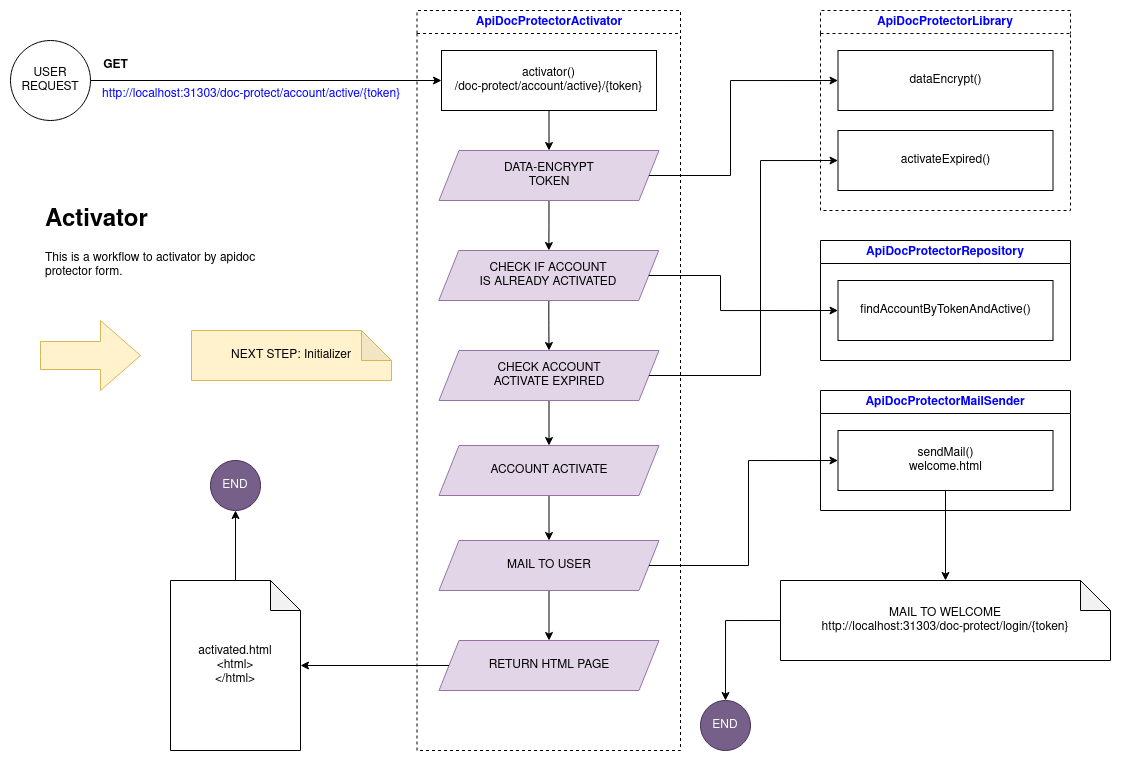

The diagram above was exported from draw.io. Its source (the exported page's mxGraphModel, read from the mxfile embedded in the PNG):
<mxGraphModel dx="2841" dy="941" grid="1" gridSize="10" guides="1" tooltips="1" connect="1" arrows="1" fold="1" page="1" pageScale="1" pageWidth="827" pageHeight="1169" math="0" shadow="0">
  <root>
    <mxCell id="0" />
    <mxCell id="1" parent="0" />
    <mxCell id="2" style="edgeStyle=orthogonalEdgeStyle;rounded=0;orthogonalLoop=1;jettySize=auto;html=1;fontColor=#000000;" edge="1" source="3" target="7" parent="1">
      <mxGeometry relative="1" as="geometry" />
    </mxCell>
    <mxCell id="3" value="&lt;div&gt;USER&lt;/div&gt;&lt;div&gt;REQUEST&lt;br&gt;&lt;/div&gt;" style="ellipse;whiteSpace=wrap;html=1;aspect=fixed;" vertex="1" parent="1">
      <mxGeometry x="-141" y="270" width="80" height="80" as="geometry" />
    </mxCell>
    <mxCell id="4" value="http://localhost:31303/doc-protect/account/active/{token}" style="text;whiteSpace=wrap;html=1;fontColor=#0000FF;" vertex="1" parent="1">
      <mxGeometry x="-51" y="310" width="310" height="20" as="geometry" />
    </mxCell>
    <mxCell id="5" value="ApiDocProtectorActivator" style="swimlane;whiteSpace=wrap;html=1;fontColor=#0000FF;dashed=1;" vertex="1" parent="1">
      <mxGeometry x="265.5" y="240" width="263.5" height="740" as="geometry" />
    </mxCell>
    <mxCell id="6" style="edgeStyle=orthogonalEdgeStyle;rounded=0;orthogonalLoop=1;jettySize=auto;html=1;" edge="1" parent="5" source="7" target="16">
      <mxGeometry relative="1" as="geometry" />
    </mxCell>
    <mxCell id="7" value="&lt;div&gt;activator()&lt;/div&gt;/doc-protect/account/active}/{token}" style="whiteSpace=wrap;html=1;" vertex="1" parent="5">
      <mxGeometry x="24.5" y="40" width="215" height="60" as="geometry" />
    </mxCell>
    <mxCell id="8" value="RETURN HTML PAGE" style="shape=parallelogram;perimeter=parallelogramPerimeter;whiteSpace=wrap;html=1;fixedSize=1;fillColor=#e1d5e7;strokeColor=#9673a6;" vertex="1" parent="5">
      <mxGeometry x="22" y="630" width="220" height="50" as="geometry" />
    </mxCell>
    <mxCell id="9" style="edgeStyle=orthogonalEdgeStyle;rounded=0;orthogonalLoop=1;jettySize=auto;html=1;" edge="1" parent="5" source="10" target="12">
      <mxGeometry relative="1" as="geometry" />
    </mxCell>
    <mxCell id="10" value="&lt;div&gt;CHECK ACCOUNT &lt;br&gt;&lt;/div&gt;&lt;div&gt;ACTIVATE EXPIRED &lt;br&gt;&lt;/div&gt;" style="shape=parallelogram;perimeter=parallelogramPerimeter;whiteSpace=wrap;html=1;fixedSize=1;fillColor=#e1d5e7;strokeColor=#9673a6;" vertex="1" parent="5">
      <mxGeometry x="22" y="340" width="220" height="50" as="geometry" />
    </mxCell>
    <mxCell id="11" style="edgeStyle=orthogonalEdgeStyle;rounded=0;orthogonalLoop=1;jettySize=auto;html=1;" edge="1" parent="5" source="12" target="14">
      <mxGeometry relative="1" as="geometry" />
    </mxCell>
    <mxCell id="12" value="ACCOUNT ACTIVATE" style="shape=parallelogram;perimeter=parallelogramPerimeter;whiteSpace=wrap;html=1;fixedSize=1;fillColor=#e1d5e7;strokeColor=#9673a6;" vertex="1" parent="5">
      <mxGeometry x="22" y="435" width="220" height="50" as="geometry" />
    </mxCell>
    <mxCell id="13" style="edgeStyle=orthogonalEdgeStyle;rounded=0;orthogonalLoop=1;jettySize=auto;html=1;" edge="1" parent="5" source="14" target="8">
      <mxGeometry relative="1" as="geometry" />
    </mxCell>
    <mxCell id="14" value="MAIL TO USER" style="shape=parallelogram;perimeter=parallelogramPerimeter;whiteSpace=wrap;html=1;fixedSize=1;fillColor=#e1d5e7;strokeColor=#9673a6;" vertex="1" parent="5">
      <mxGeometry x="22" y="530" width="220" height="50" as="geometry" />
    </mxCell>
    <mxCell id="15" style="edgeStyle=orthogonalEdgeStyle;rounded=0;orthogonalLoop=1;jettySize=auto;html=1;" edge="1" parent="5" source="16" target="18">
      <mxGeometry relative="1" as="geometry" />
    </mxCell>
    <mxCell id="16" value="&lt;div&gt;DATA-ENCRYPT&lt;/div&gt;&lt;div&gt;TOKEN&lt;br&gt;&lt;/div&gt;" style="shape=parallelogram;perimeter=parallelogramPerimeter;whiteSpace=wrap;html=1;fixedSize=1;fillColor=#e1d5e7;strokeColor=#9673a6;" vertex="1" parent="5">
      <mxGeometry x="22" y="140" width="220" height="50" as="geometry" />
    </mxCell>
    <mxCell id="17" style="edgeStyle=orthogonalEdgeStyle;rounded=0;orthogonalLoop=1;jettySize=auto;html=1;entryX=0.5;entryY=0;entryDx=0;entryDy=0;" edge="1" parent="5" source="18" target="10">
      <mxGeometry relative="1" as="geometry" />
    </mxCell>
    <mxCell id="18" value="&lt;div&gt;CHECK IF ACCOUNT &lt;br&gt;&lt;/div&gt;&lt;div&gt;IS ALREADY ACTIVATED&lt;br&gt;&lt;/div&gt;" style="shape=parallelogram;perimeter=parallelogramPerimeter;whiteSpace=wrap;html=1;fixedSize=1;fillColor=#e1d5e7;strokeColor=#9673a6;" vertex="1" parent="5">
      <mxGeometry x="21.75" y="240" width="220" height="50" as="geometry" />
    </mxCell>
    <mxCell id="19" value="ApiDocProtectorMailSender" style="swimlane;whiteSpace=wrap;html=1;fontColor=#0000FF;" vertex="1" parent="1">
      <mxGeometry x="669" y="620" width="250" height="120" as="geometry" />
    </mxCell>
    <mxCell id="20" value="&lt;div&gt;sendMail()&lt;/div&gt;&lt;div&gt;welcome.html&lt;br&gt;&lt;/div&gt;" style="whiteSpace=wrap;html=1;" vertex="1" parent="19">
      <mxGeometry x="17.5" y="40" width="215" height="60" as="geometry" />
    </mxCell>
    <mxCell id="21" style="edgeStyle=orthogonalEdgeStyle;rounded=0;orthogonalLoop=1;jettySize=auto;html=1;fontColor=#000000;exitX=0;exitY=0.5;exitDx=0;exitDy=0;exitPerimeter=0;" edge="1" source="22" target="24" parent="1">
      <mxGeometry relative="1" as="geometry" />
    </mxCell>
    <mxCell id="22" value="&lt;div&gt;MAIL TO WELCOME&lt;br&gt;&lt;/div&gt;&lt;div&gt;http://localhost:31303/doc-protect/login/{token}&lt;br&gt;&lt;/div&gt;" style="shape=note;whiteSpace=wrap;html=1;backgroundOutline=1;darkOpacity=0.05;fontColor=#000000;" vertex="1" parent="1">
      <mxGeometry x="629" y="810" width="330" height="80" as="geometry" />
    </mxCell>
    <mxCell id="23" style="edgeStyle=orthogonalEdgeStyle;rounded=0;orthogonalLoop=1;jettySize=auto;html=1;fontColor=#000000;" edge="1" source="20" target="22" parent="1">
      <mxGeometry relative="1" as="geometry" />
    </mxCell>
    <mxCell id="24" value="END" style="ellipse;whiteSpace=wrap;html=1;aspect=fixed;fontColor=#ffffff;fillColor=#76608a;strokeColor=#432D57;" vertex="1" parent="1">
      <mxGeometry x="549" y="930" width="50" height="50" as="geometry" />
    </mxCell>
    <UserObject label="&lt;div&gt;NEXT STEP: Initializer&lt;br&gt;&lt;/div&gt;" link="data:page/id,QxYFc2XszqerbRBeijuN" id="25">
      <mxCell style="shape=note;whiteSpace=wrap;html=1;backgroundOutline=1;darkOpacity=0.05;fillColor=#fff2cc;strokeColor=#d6b656;" vertex="1" parent="1">
        <mxGeometry x="40" y="560" width="200" height="50" as="geometry" />
      </mxCell>
    </UserObject>
    <mxCell id="26" value="&lt;h1&gt;Activator&lt;br&gt;&lt;/h1&gt;&lt;p&gt;This is a workflow to activator by apidoc protector form.&lt;/p&gt;" style="text;html=1;strokeColor=none;fillColor=none;spacing=5;spacingTop=-20;whiteSpace=wrap;overflow=hidden;rounded=0;" vertex="1" parent="1">
      <mxGeometry x="-111" y="430" width="230" height="120" as="geometry" />
    </mxCell>
    <mxCell id="27" value="ApiDocProtectorRepository" style="swimlane;whiteSpace=wrap;html=1;fontColor=#0000FF;" vertex="1" parent="1">
      <mxGeometry x="669" y="470" width="250" height="120" as="geometry" />
    </mxCell>
    <mxCell id="28" value="&lt;div&gt;findAccountByTokenAndActive()&lt;/div&gt;" style="whiteSpace=wrap;html=1;" vertex="1" parent="27">
      <mxGeometry x="17.5" y="40" width="215" height="60" as="geometry" />
    </mxCell>
    <mxCell id="29" value="" style="html=1;shadow=0;dashed=0;align=center;verticalAlign=middle;shape=mxgraph.arrows2.arrow;dy=0.6;dx=40;notch=0;fillColor=#fff2cc;strokeColor=#d6b656;" vertex="1" parent="1">
      <mxGeometry x="-111" y="550" width="100" height="70" as="geometry" />
    </mxCell>
    <mxCell id="30" value="ApiDocProtectorLibrary" style="swimlane;whiteSpace=wrap;html=1;fontColor=#0000FF;dashed=1;" vertex="1" parent="1">
      <mxGeometry x="669" y="240" width="250" height="200" as="geometry" />
    </mxCell>
    <mxCell id="31" value="&lt;div&gt;dataEncrypt()&lt;/div&gt;" style="whiteSpace=wrap;html=1;" vertex="1" parent="30">
      <mxGeometry x="17.5" y="40" width="215" height="60" as="geometry" />
    </mxCell>
    <mxCell id="32" value="&lt;div&gt;activateExpired()&lt;/div&gt;" style="whiteSpace=wrap;html=1;" vertex="1" parent="30">
      <mxGeometry x="17.5" y="120" width="215" height="60" as="geometry" />
    </mxCell>
    <mxCell id="33" style="edgeStyle=orthogonalEdgeStyle;rounded=0;orthogonalLoop=1;jettySize=auto;html=1;entryX=0;entryY=0.5;entryDx=0;entryDy=0;" edge="1" source="10" target="32" parent="1">
      <mxGeometry relative="1" as="geometry">
        <Array as="points">
          <mxPoint x="609" y="605" />
          <mxPoint x="609" y="390" />
        </Array>
      </mxGeometry>
    </mxCell>
    <mxCell id="34" style="edgeStyle=orthogonalEdgeStyle;rounded=0;orthogonalLoop=1;jettySize=auto;html=1;entryX=0;entryY=0.5;entryDx=0;entryDy=0;" edge="1" source="16" target="31" parent="1">
      <mxGeometry relative="1" as="geometry">
        <Array as="points">
          <mxPoint x="579" y="405" />
          <mxPoint x="579" y="310" />
        </Array>
      </mxGeometry>
    </mxCell>
    <mxCell id="35" style="edgeStyle=orthogonalEdgeStyle;rounded=0;orthogonalLoop=1;jettySize=auto;html=1;entryX=0;entryY=0.5;entryDx=0;entryDy=0;" edge="1" source="18" target="28" parent="1">
      <mxGeometry relative="1" as="geometry">
        <Array as="points">
          <mxPoint x="569" y="505" />
          <mxPoint x="569" y="540" />
        </Array>
      </mxGeometry>
    </mxCell>
    <mxCell id="36" style="edgeStyle=orthogonalEdgeStyle;rounded=0;orthogonalLoop=1;jettySize=auto;html=1;entryX=0;entryY=0.5;entryDx=0;entryDy=0;" edge="1" source="14" target="20" parent="1">
      <mxGeometry relative="1" as="geometry" />
    </mxCell>
    <mxCell id="37" style="edgeStyle=orthogonalEdgeStyle;rounded=0;orthogonalLoop=1;jettySize=auto;html=1;" edge="1" source="38" target="40" parent="1">
      <mxGeometry relative="1" as="geometry" />
    </mxCell>
    <mxCell id="38" value="&lt;div&gt;activated.html&lt;/div&gt;&lt;div&gt;&amp;lt;html&amp;gt;&lt;/div&gt;&lt;div&gt;&amp;lt;/html&amp;gt;&lt;br&gt;&lt;/div&gt;" style="shape=note;whiteSpace=wrap;html=1;backgroundOutline=1;darkOpacity=0.05;" vertex="1" parent="1">
      <mxGeometry x="19" y="810" width="130" height="170" as="geometry" />
    </mxCell>
    <mxCell id="39" style="edgeStyle=orthogonalEdgeStyle;rounded=0;orthogonalLoop=1;jettySize=auto;html=1;" edge="1" source="8" target="38" parent="1">
      <mxGeometry relative="1" as="geometry" />
    </mxCell>
    <mxCell id="40" value="END" style="ellipse;whiteSpace=wrap;html=1;aspect=fixed;fontColor=#ffffff;fillColor=#76608a;strokeColor=#432D57;" vertex="1" parent="1">
      <mxGeometry x="59" y="690" width="50" height="50" as="geometry" />
    </mxCell>
    <mxCell id="41" value="GET" style="text;html=1;align=center;verticalAlign=middle;resizable=0;points=[];autosize=1;strokeColor=none;fillColor=none;fontStyle=1" vertex="1" parent="1">
      <mxGeometry x="-61" y="280" width="50" height="30" as="geometry" />
    </mxCell>
  </root>
</mxGraphModel>